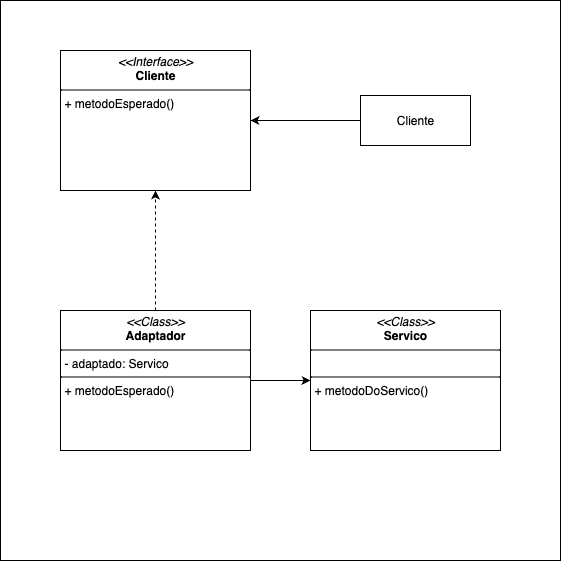

The diagram above was exported from draw.io. Its source (the exported page's mxGraphModel, read from the mxfile embedded in the PNG):
<mxGraphModel dx="1426" dy="766" grid="1" gridSize="10" guides="1" tooltips="1" connect="1" arrows="1" fold="1" page="1" pageScale="1" pageWidth="827" pageHeight="1169" math="0" shadow="0">
  <root>
    <mxCell id="0" />
    <mxCell id="1" parent="0" />
    <mxCell id="9igY8vh3Sm5jkQ9NL8XL-1" value="" style="whiteSpace=wrap;html=1;aspect=fixed;" vertex="1" parent="1">
      <mxGeometry x="220" y="50" width="560" height="560" as="geometry" />
    </mxCell>
    <mxCell id="9igY8vh3Sm5jkQ9NL8XL-3" value="&lt;p style=&quot;margin:0px;margin-top:4px;text-align:center;&quot;&gt;&lt;i&gt;&amp;lt;&amp;lt;Class&amp;gt;&amp;gt;&lt;/i&gt;&lt;br&gt;&lt;b&gt;Servico&lt;/b&gt;&lt;/p&gt;&lt;hr size=&quot;1&quot; style=&quot;border-style:solid;&quot;&gt;&lt;p style=&quot;margin:0px;margin-left:4px;&quot;&gt;&lt;br&gt;&lt;/p&gt;&lt;hr size=&quot;1&quot; style=&quot;border-style:solid;&quot;&gt;&lt;p style=&quot;margin:0px;margin-left:4px;&quot;&gt;+ metodoDoServico()&lt;br&gt;&lt;br&gt;&lt;/p&gt;" style="verticalAlign=top;align=left;overflow=fill;html=1;whiteSpace=wrap;" vertex="1" parent="1">
      <mxGeometry x="530" y="360" width="190" height="140" as="geometry" />
    </mxCell>
    <mxCell id="9igY8vh3Sm5jkQ9NL8XL-10" style="edgeStyle=orthogonalEdgeStyle;rounded=0;orthogonalLoop=1;jettySize=auto;html=1;entryX=0;entryY=0.5;entryDx=0;entryDy=0;" edge="1" parent="1" source="9igY8vh3Sm5jkQ9NL8XL-4" target="9igY8vh3Sm5jkQ9NL8XL-3">
      <mxGeometry relative="1" as="geometry" />
    </mxCell>
    <mxCell id="9igY8vh3Sm5jkQ9NL8XL-11" style="edgeStyle=orthogonalEdgeStyle;rounded=0;orthogonalLoop=1;jettySize=auto;html=1;entryX=0.5;entryY=1;entryDx=0;entryDy=0;dashed=1;" edge="1" parent="1" source="9igY8vh3Sm5jkQ9NL8XL-4" target="9igY8vh3Sm5jkQ9NL8XL-5">
      <mxGeometry relative="1" as="geometry" />
    </mxCell>
    <mxCell id="9igY8vh3Sm5jkQ9NL8XL-4" value="&lt;p style=&quot;margin:0px;margin-top:4px;text-align:center;&quot;&gt;&lt;i&gt;&amp;lt;&amp;lt;Class&amp;gt;&amp;gt;&lt;/i&gt;&lt;br&gt;&lt;b&gt;Adaptador&lt;/b&gt;&lt;/p&gt;&lt;hr size=&quot;1&quot; style=&quot;border-style:solid;&quot;&gt;&lt;p style=&quot;margin:0px;margin-left:4px;&quot;&gt;- adaptado: Servico&lt;br&gt;&lt;/p&gt;&lt;hr size=&quot;1&quot; style=&quot;border-style:solid;&quot;&gt;&lt;p style=&quot;margin:0px;margin-left:4px;&quot;&gt;+ metodoEsperado()&lt;/p&gt;" style="verticalAlign=top;align=left;overflow=fill;html=1;whiteSpace=wrap;" vertex="1" parent="1">
      <mxGeometry x="280" y="360" width="190" height="140" as="geometry" />
    </mxCell>
    <mxCell id="9igY8vh3Sm5jkQ9NL8XL-5" value="&lt;p style=&quot;margin:0px;margin-top:4px;text-align:center;&quot;&gt;&lt;i&gt;&amp;lt;&amp;lt;Interface&amp;gt;&amp;gt;&lt;/i&gt;&lt;br&gt;&lt;b&gt;Cliente&lt;/b&gt;&lt;/p&gt;&lt;hr size=&quot;1&quot; style=&quot;border-style:solid;&quot;&gt;&lt;p style=&quot;margin:0px;margin-left:4px;&quot;&gt;&lt;/p&gt;&lt;p style=&quot;margin:0px;margin-left:4px;&quot;&gt;+ metodoEsperado()&lt;/p&gt;" style="verticalAlign=top;align=left;overflow=fill;html=1;whiteSpace=wrap;" vertex="1" parent="1">
      <mxGeometry x="280" y="100" width="190" height="140" as="geometry" />
    </mxCell>
    <mxCell id="9igY8vh3Sm5jkQ9NL8XL-9" style="edgeStyle=orthogonalEdgeStyle;rounded=0;orthogonalLoop=1;jettySize=auto;html=1;" edge="1" parent="1" source="9igY8vh3Sm5jkQ9NL8XL-6" target="9igY8vh3Sm5jkQ9NL8XL-5">
      <mxGeometry relative="1" as="geometry" />
    </mxCell>
    <mxCell id="9igY8vh3Sm5jkQ9NL8XL-6" value="Cliente" style="html=1;whiteSpace=wrap;" vertex="1" parent="1">
      <mxGeometry x="580" y="145" width="110" height="50" as="geometry" />
    </mxCell>
  </root>
</mxGraphModel>